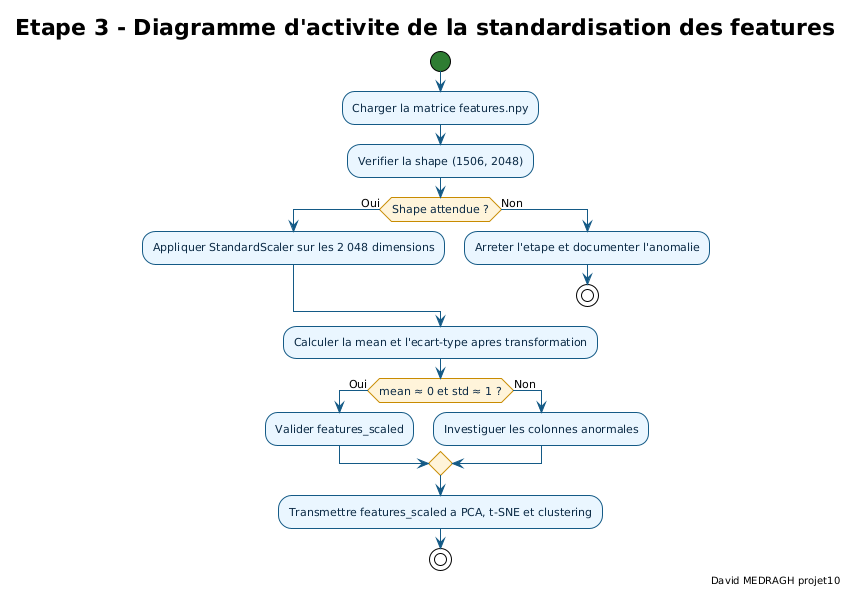

The diagram above was rendered by PlantUML. Its source (embedded in the PNG):
@startuml etape3_diagramme_activite_standardisation_features
!theme plain

skinparam backgroundColor #FFFFFF
skinparam defaultFontName "DejaVu Sans"
skinparam defaultFontSize 11
skinparam shadowing false
skinparam ArrowColor #145A86
skinparam activityFontColor #0B2A45
skinparam activity {
  BackgroundColor #EAF6FF
  BorderColor #145A86
  DiamondBackgroundColor #FFF4DA
  DiamondBorderColor #C88B00
  StartColor #2E7D32
  EndColor #C62828
  BarColor #4A9EC9
}

title Etape 3 - Diagramme d'activite de la standardisation des features
right footer David MEDRAGH projet10

start
:Charger la matrice features.npy;
:Verifier la shape (1506, 2048);
if (Shape attendue ?) then (Oui)
  :Appliquer StandardScaler sur les 2 048 dimensions;
else (Non)
  :Arreter l'etape et documenter l'anomalie;
  stop
endif
:Calculer la mean et l'ecart-type apres transformation;
if (mean ≈ 0 et std ≈ 1 ?) then (Oui)
  :Valider features_scaled;
else (Non)
  :Investiguer les colonnes anormales;
endif
:Transmettre features_scaled a PCA, t-SNE et clustering;
stop

@enduml